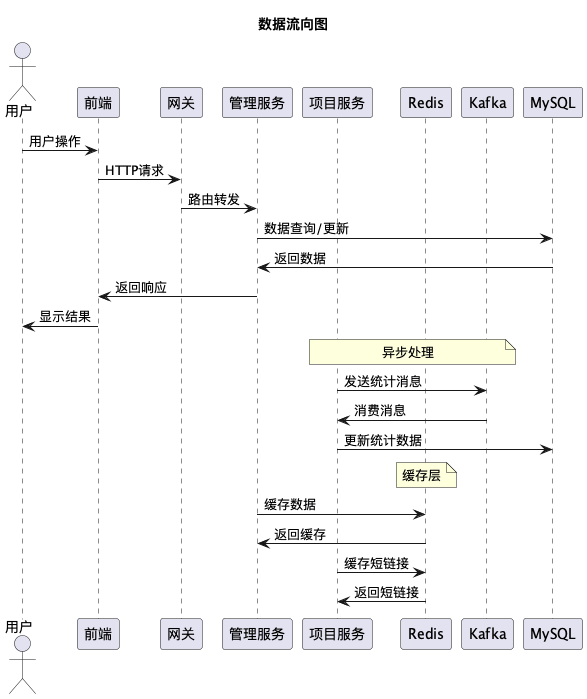

The diagram above was rendered by PlantUML. Its source (embedded in the PNG):
@startuml
title 数据流向图

actor 用户
participant 前端
participant 网关
participant 管理服务
participant 项目服务
participant Redis
participant Kafka
participant MySQL

用户 -> 前端: 用户操作
前端 -> 网关: HTTP请求
网关 -> 管理服务: 路由转发
管理服务 -> MySQL: 数据查询/更新
MySQL -> 管理服务: 返回数据
管理服务 -> 前端: 返回响应
前端 -> 用户: 显示结果

note over 项目服务, Kafka: 异步处理
项目服务 -> Kafka: 发送统计消息
Kafka -> 项目服务: 消费消息
项目服务 -> MySQL: 更新统计数据

note over Redis: 缓存层
管理服务 -> Redis: 缓存数据
Redis -> 管理服务: 返回缓存
项目服务 -> Redis: 缓存短链接
Redis -> 项目服务: 返回短链接
@enduml